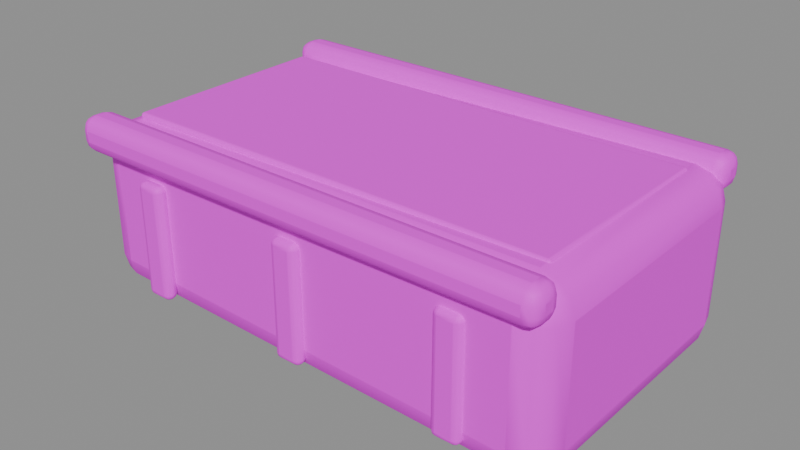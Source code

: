 # Source: planter.blend  (saved by Blender 5.3.31; exported with 4.5.12 LTS)
import bpy
from mathutils import Matrix  # noqa: F401  (used for matrix-valued properties, if any)

bpy.ops.wm.read_factory_settings(use_empty=True)
scene = bpy.context.scene
scene.name = 'Asset | planter'

# ---- collections
col_master___planter = bpy.data.collections.new('MASTER | planter'); scene.collection.children.link(col_master___planter)

# ---- images (referenced by path relative to the original .blend; pixels are not part of the script)
import os
ASSET_DIR = os.environ.get("B2B_ASSET_DIR", "")  # directory of the original .blend (textures are referenced by path, not embedded)
HERE = os.path.dirname(os.path.abspath(__file__))  # packed textures are extracted next to this script under _unpacked/

def load_image(name, relpath, width, height, colorspace="sRGB"):
    """Load a texture the original file referenced (path relative to the .blend, or extracted next to this script)."""
    p = next((c for c in (os.path.join(HERE, relpath), os.path.join(ASSET_DIR, relpath)) if relpath and os.path.exists(c)), "")
    if p:
        img = bpy.data.images.load(p, check_existing=True)
        img.name = name
    else:  # same state as the original file: an image datablock whose file is absent (Cycles renders it pink)
        img = bpy.data.images.new(name, width, height)
        img.source = "FILE"
        img.filepath = "//" + (relpath or name)
    img.colorspace_settings.name = colorspace
    return img
img_sea_cabin_timber_8x8_512_png = load_image('sea_cabin_timber_8x8_512.png', 'sea_cabin_timber_8x8_512.png', 1024, 1024, 'sRGB')

# ---- materials (node trees are filled in below, after node groups)
mat_sea_matte = bpy.data.materials.new('SEA_Matte')
mat_sea_matte.roughness = 0.74

# ---- material node trees
mat_sea_matte.use_nodes = True; mat_sea_matte.node_tree.nodes.clear()
_N = mat_sea_matte.node_tree.nodes; _L = mat_sea_matte.node_tree.links
n0 = _N.new('ShaderNodeBsdfPrincipled'); n0.name = 'Principled BSDF'; n0.location = (-200, 100)
n0.inputs[2].default_value = 0.74
n0.inputs[10].default_value = 0.005
n1 = _N.new('ShaderNodeOutputMaterial'); n1.name = 'Material Output'; n1.location = (200, 100)
n2 = _N.new('ShaderNodeUVMap'); n2.name = 'UV Map'; n2.location = (0, 0)
n2.width = 160
n2.uv_map = 'PaletteUV'
n3 = _N.new('ShaderNodeTexImage'); n3.name = 'Image Texture'; n3.location = (0, 0)
n3.image = img_sea_cabin_timber_8x8_512_png
n3.interpolation = 'Closest'
_L.new(n0.outputs[0], n1.inputs[0])
_L.new(n2.outputs[0], n3.inputs[0])
_L.new(n3.outputs[0], n0.inputs[0])
n1.is_active_output = True

# ---- meshes
me_wide_tapered_planter = bpy.data.meshes.new('Wide tapered planter')
me_wide_tapered_planter.from_pydata([(-0.695, -0.38, 0.01265), (-0.695, 0.38, 0.01265), (-0.695, 0.38, 0.4726), (-0.695, -0.38, 0.4726), (0.695, -0.4009, 0.0), (0.695, 0.4009, 0.0), (0.695, 0.4009, 0.4853), (0.695, -0.4009, 0.4853)], [], [(3, 2, 1, 0), (4, 5, 6, 7), (0, 1, 5, 4), (1, 2, 6, 5), (2, 3, 7, 6), (3, 0, 4, 7)])
me_wide_tapered_planter.polygons.foreach_set('use_smooth', [True] * 6)
_uv = me_wide_tapered_planter.uv_layers.new(name='PaletteUV')
_uv.uv.foreach_set('vector', [0.7225, 0.8125, 0.6875, 0.8475, 0.6525, 0.8125, 0.6875, 0.7775, 0.7225, 0.8125, 0.6875, 0.8475, 0.6525, 0.8125, 0.6875, 0.7775, 0.7225, 0.8125, 0.6875, 0.8475, 0.6525, 0.8125, 0.6875, 0.7775, 0.7225, 0.8125, 0.6875, 0.8475, 0.6525, 0.8125, 0.6875, 0.7775, 0.7225, 0.8125, 0.6875, 0.8475, 0.6525, 0.8125, 0.6875, 0.7775, 0.7225, 0.8125, 0.6875, 0.8475, 0.6525, 0.8125, 0.6875, 0.7775])
me_wide_tapered_planter.materials.append(mat_sea_matte)
me_wide_tapered_planter.update()
me_earth_inside_planter = bpy.data.meshes.new('Earth inside planter')
me_earth_inside_planter.from_pydata([(-0.615, -0.295, 0.4657), (-0.615, 0.295, 0.4657), (-0.615, 0.295, 0.4897), (-0.615, -0.295, 0.4897), (0.615, -0.2888, 0.4659), (0.615, 0.2888, 0.4659), (0.615, 0.2888, 0.4894), (0.615, -0.2888, 0.4894)], [], [(3, 2, 1, 0), (4, 5, 6, 7), (0, 1, 5, 4), (1, 2, 6, 5), (2, 3, 7, 6), (3, 0, 4, 7)])
me_earth_inside_planter.polygons.foreach_set('use_smooth', [True] * 6)
_uv = me_earth_inside_planter.uv_layers.new(name='PaletteUV')
_uv.uv.foreach_set('vector', [0.8475, 0.8125, 0.8125, 0.8475, 0.7775, 0.8125, 0.8125, 0.7775, 0.8475, 0.8125, 0.8125, 0.8475, 0.7775, 0.8125, 0.8125, 0.7775, 0.8475, 0.8125, 0.8125, 0.8475, 0.7775, 0.8125, 0.8125, 0.7775, 0.8475, 0.8125, 0.8125, 0.8475, 0.7775, 0.8125, 0.8125, 0.7775, 0.8475, 0.8125, 0.8125, 0.8475, 0.7775, 0.8125, 0.8125, 0.7775, 0.8475, 0.8125, 0.8125, 0.8475, 0.7775, 0.8125, 0.8125, 0.7775])
me_earth_inside_planter.materials.append(mat_sea_matte)
me_earth_inside_planter.update()
me_planter_wood_rim = bpy.data.meshes.new('Planter wood rim')
me_planter_wood_rim.from_pydata([(-0.68, -0.4345, 0.4101), (-0.68, -0.3395, 0.4101), (-0.68, -0.3395, 0.5051), (-0.68, -0.4345, 0.5051), (0.68, -0.4335, 0.4111), (0.68, -0.3405, 0.4111), (0.68, -0.3405, 0.5042), (0.68, -0.4335, 0.5042)], [], [(3, 2, 1, 0), (4, 5, 6, 7), (0, 1, 5, 4), (1, 2, 6, 5), (2, 3, 7, 6), (3, 0, 4, 7)])
me_planter_wood_rim.polygons.foreach_set('use_smooth', [True] * 6)
_uv = me_planter_wood_rim.uv_layers.new(name='PaletteUV')
_uv.uv.foreach_set('vector', [0.2225, 0.8125, 0.1875, 0.8475, 0.1525, 0.8125, 0.1875, 0.7775, 0.2225, 0.8125, 0.1875, 0.8475, 0.1525, 0.8125, 0.1875, 0.7775, 0.2225, 0.8125, 0.1875, 0.8475, 0.1525, 0.8125, 0.1875, 0.7775, 0.2225, 0.8125, 0.1875, 0.8475, 0.1525, 0.8125, 0.1875, 0.7775, 0.2225, 0.8125, 0.1875, 0.8475, 0.1525, 0.8125, 0.1875, 0.7775, 0.2225, 0.8125, 0.1875, 0.8475, 0.1525, 0.8125, 0.1875, 0.7775])
me_planter_wood_rim.materials.append(mat_sea_matte)
me_planter_wood_rim.update()
me_planter_wood_rim_001 = bpy.data.meshes.new('Planter wood rim.001')
me_planter_wood_rim_001.from_pydata([(-0.68, 0.3395, 0.4101), (-0.68, 0.4345, 0.4101), (-0.68, 0.4345, 0.5051), (-0.68, 0.3395, 0.5051), (0.68, 0.3405, 0.4111), (0.68, 0.4335, 0.4111), (0.68, 0.4335, 0.5042), (0.68, 0.3405, 0.5042)], [], [(3, 2, 1, 0), (4, 5, 6, 7), (0, 1, 5, 4), (1, 2, 6, 5), (2, 3, 7, 6), (3, 0, 4, 7)])
me_planter_wood_rim_001.polygons.foreach_set('use_smooth', [True] * 6)
_uv = me_planter_wood_rim_001.uv_layers.new(name='PaletteUV')
_uv.uv.foreach_set('vector', [0.2225, 0.8125, 0.1875, 0.8475, 0.1525, 0.8125, 0.1875, 0.7775, 0.2225, 0.8125, 0.1875, 0.8475, 0.1525, 0.8125, 0.1875, 0.7775, 0.2225, 0.8125, 0.1875, 0.8475, 0.1525, 0.8125, 0.1875, 0.7775, 0.2225, 0.8125, 0.1875, 0.8475, 0.1525, 0.8125, 0.1875, 0.7775, 0.2225, 0.8125, 0.1875, 0.8475, 0.1525, 0.8125, 0.1875, 0.7775, 0.2225, 0.8125, 0.1875, 0.8475, 0.1525, 0.8125, 0.1875, 0.7775])
me_planter_wood_rim_001.materials.append(mat_sea_matte)
me_planter_wood_rim_001.update()
me_front_vertical_band = bpy.data.meshes.new('Front vertical band')
me_front_vertical_band.from_pydata([(-0.499, -0.415, 0.05265), (-0.421, -0.415, 0.05265), (-0.421, -0.377, 0.05265), (-0.499, -0.377, 0.05265), (-0.4982, -0.4146, 0.3727), (-0.4218, -0.4146, 0.3727), (-0.4218, -0.3774, 0.3727), (-0.4982, -0.3774, 0.3727)], [], [(3, 2, 1, 0), (4, 5, 6, 7), (0, 1, 5, 4), (1, 2, 6, 5), (2, 3, 7, 6), (3, 0, 4, 7)])
me_front_vertical_band.polygons.foreach_set('use_smooth', [True] * 6)
_uv = me_front_vertical_band.uv_layers.new(name='PaletteUV')
_uv.uv.foreach_set('vector', [0.0975, 0.8125, 0.0625, 0.8475, 0.0275, 0.8125, 0.0625, 0.7775, 0.0975, 0.8125, 0.0625, 0.8475, 0.0275, 0.8125, 0.0625, 0.7775, 0.0975, 0.8125, 0.0625, 0.8475, 0.0275, 0.8125, 0.0625, 0.7775, 0.0975, 0.8125, 0.0625, 0.8475, 0.0275, 0.8125, 0.0625, 0.7775, 0.0975, 0.8125, 0.0625, 0.8475, 0.0275, 0.8125, 0.0625, 0.7775, 0.0975, 0.8125, 0.0625, 0.8475, 0.0275, 0.8125, 0.0625, 0.7775])
me_front_vertical_band.materials.append(mat_sea_matte)
me_front_vertical_band.update()
me_front_vertical_band_001 = bpy.data.meshes.new('Front vertical band.001')
me_front_vertical_band_001.from_pydata([(-0.039, -0.415, 0.05265), (0.039, -0.415, 0.05265), (0.039, -0.377, 0.05265), (-0.039, -0.377, 0.05265), (-0.03818, -0.4146, 0.3727), (0.03818, -0.4146, 0.3727), (0.03818, -0.3774, 0.3727), (-0.03818, -0.3774, 0.3727)], [], [(3, 2, 1, 0), (4, 5, 6, 7), (0, 1, 5, 4), (1, 2, 6, 5), (2, 3, 7, 6), (3, 0, 4, 7)])
me_front_vertical_band_001.polygons.foreach_set('use_smooth', [True] * 6)
_uv = me_front_vertical_band_001.uv_layers.new(name='PaletteUV')
_uv.uv.foreach_set('vector', [0.0975, 0.8125, 0.0625, 0.8475, 0.0275, 0.8125, 0.0625, 0.7775, 0.0975, 0.8125, 0.0625, 0.8475, 0.0275, 0.8125, 0.0625, 0.7775, 0.0975, 0.8125, 0.0625, 0.8475, 0.0275, 0.8125, 0.0625, 0.7775, 0.0975, 0.8125, 0.0625, 0.8475, 0.0275, 0.8125, 0.0625, 0.7775, 0.0975, 0.8125, 0.0625, 0.8475, 0.0275, 0.8125, 0.0625, 0.7775, 0.0975, 0.8125, 0.0625, 0.8475, 0.0275, 0.8125, 0.0625, 0.7775])
me_front_vertical_band_001.materials.append(mat_sea_matte)
me_front_vertical_band_001.update()
me_front_vertical_band_002 = bpy.data.meshes.new('Front vertical band.002')
me_front_vertical_band_002.from_pydata([(0.421, -0.415, 0.05265), (0.499, -0.415, 0.05265), (0.499, -0.377, 0.05265), (0.421, -0.377, 0.05265), (0.4218, -0.4146, 0.3727), (0.4982, -0.4146, 0.3727), (0.4982, -0.3774, 0.3727), (0.4218, -0.3774, 0.3727)], [], [(3, 2, 1, 0), (4, 5, 6, 7), (0, 1, 5, 4), (1, 2, 6, 5), (2, 3, 7, 6), (3, 0, 4, 7)])
me_front_vertical_band_002.polygons.foreach_set('use_smooth', [True] * 6)
_uv = me_front_vertical_band_002.uv_layers.new(name='PaletteUV')
_uv.uv.foreach_set('vector', [0.0975, 0.8125, 0.0625, 0.8475, 0.0275, 0.8125, 0.0625, 0.7775, 0.0975, 0.8125, 0.0625, 0.8475, 0.0275, 0.8125, 0.0625, 0.7775, 0.0975, 0.8125, 0.0625, 0.8475, 0.0275, 0.8125, 0.0625, 0.7775, 0.0975, 0.8125, 0.0625, 0.8475, 0.0275, 0.8125, 0.0625, 0.7775, 0.0975, 0.8125, 0.0625, 0.8475, 0.0275, 0.8125, 0.0625, 0.7775, 0.0975, 0.8125, 0.0625, 0.8475, 0.0275, 0.8125, 0.0625, 0.7775])
me_front_vertical_band_002.materials.append(mat_sea_matte)
me_front_vertical_band_002.update()

# ---- objects
ob_wide_tapered_planter = bpy.data.objects.new('Wide tapered planter', me_wide_tapered_planter)
ob_earth_inside_planter = bpy.data.objects.new('Earth inside planter', me_earth_inside_planter)
ob_planter_wood_rim = bpy.data.objects.new('Planter wood rim', me_planter_wood_rim)
ob_planter_wood_rim_001 = bpy.data.objects.new('Planter wood rim.001', me_planter_wood_rim_001)
ob_front_vertical_band = bpy.data.objects.new('Front vertical band', me_front_vertical_band)
ob_front_vertical_band_001 = bpy.data.objects.new('Front vertical band.001', me_front_vertical_band_001)
ob_front_vertical_band_002 = bpy.data.objects.new('Front vertical band.002', me_front_vertical_band_002)

# ---- transforms, parenting, visibility, modifiers, constraints
ob_wide_tapered_planter.location = (0.0, 0.0, 0.0)
_m = ob_wide_tapered_planter.modifiers.new('Real edge rounding', 'BEVEL')
_m.width = 0.087
_m.width_pct = 0.087
_m.segments = 3
_m.harden_normals = True
_m = ob_wide_tapered_planter.modifiers.new('Weighted surface normals', 'WEIGHTED_NORMAL')
_m.keep_sharp = True
ob_earth_inside_planter.location = (0.0, 0.0, 0.0)
_m = ob_earth_inside_planter.modifiers.new('Real edge rounding', 'BEVEL')
_m.width = 0.009
_m.width_pct = 0.009
_m.segments = 3
_m.harden_normals = True
_m = ob_earth_inside_planter.modifiers.new('Weighted surface normals', 'WEIGHTED_NORMAL')
_m.keep_sharp = True
ob_planter_wood_rim.location = (0.0, 0.0, 0.0)
_m = ob_planter_wood_rim.modifiers.new('Real edge rounding', 'BEVEL')
_m.width = 0.033
_m.width_pct = 0.033
_m.segments = 3
_m.harden_normals = True
_m = ob_planter_wood_rim.modifiers.new('Weighted surface normals', 'WEIGHTED_NORMAL')
_m.keep_sharp = True
ob_planter_wood_rim_001.location = (0.0, 0.0, 0.0)
_m = ob_planter_wood_rim_001.modifiers.new('Real edge rounding', 'BEVEL')
_m.width = 0.033
_m.width_pct = 0.033
_m.segments = 3
_m.harden_normals = True
_m = ob_planter_wood_rim_001.modifiers.new('Weighted surface normals', 'WEIGHTED_NORMAL')
_m.keep_sharp = True
ob_front_vertical_band.location = (0.0, 0.0, 0.0)
_m = ob_front_vertical_band.modifiers.new('Real edge rounding', 'BEVEL')
_m.width = 0.017
_m.width_pct = 0.017
_m.segments = 3
_m.harden_normals = True
_m = ob_front_vertical_band.modifiers.new('Weighted surface normals', 'WEIGHTED_NORMAL')
_m.keep_sharp = True
ob_front_vertical_band_001.location = (0.0, 0.0, 0.0)
_m = ob_front_vertical_band_001.modifiers.new('Real edge rounding', 'BEVEL')
_m.width = 0.017
_m.width_pct = 0.017
_m.segments = 3
_m.harden_normals = True
_m = ob_front_vertical_band_001.modifiers.new('Weighted surface normals', 'WEIGHTED_NORMAL')
_m.keep_sharp = True
ob_front_vertical_band_002.location = (0.0, 0.0, 0.0)
_m = ob_front_vertical_band_002.modifiers.new('Real edge rounding', 'BEVEL')
_m.width = 0.017
_m.width_pct = 0.017
_m.segments = 3
_m.harden_normals = True
_m = ob_front_vertical_band_002.modifiers.new('Weighted surface normals', 'WEIGHTED_NORMAL')
_m.keep_sharp = True

# ---- collection membership
col_master___planter.objects.link(ob_wide_tapered_planter)
col_master___planter.objects.link(ob_earth_inside_planter)
col_master___planter.objects.link(ob_planter_wood_rim)
col_master___planter.objects.link(ob_planter_wood_rim_001)
col_master___planter.objects.link(ob_front_vertical_band)
col_master___planter.objects.link(ob_front_vertical_band_001)
col_master___planter.objects.link(ob_front_vertical_band_002)

# ---- scene / render settings (as saved in the file)
scene.frame_start = 1; scene.frame_end = 250; scene.frame_set(1)
scene.render.engine = 'BLENDER_EEVEE_NEXT'
scene.render.image_settings.exr_codec = 'NONE'
scene.render.use_bake_clear = False
scene.render.bake_margin = 0
scene.render.bake_bias = 0.0
scene.render.bake_samples = 0
scene.render.simplify_subdivision_render = 0
scene.render.simplify_child_particles_render = 0.0
scene.render.compositor_device = 'GPU'
scene.eevee.use_volume_custom_range = False
scene.eevee.gtao_distance = 0.0
scene.eevee.use_fast_gi = False
scene.eevee.fast_gi_thickness_near = 0.1
scene.eevee.fast_gi_thickness_far = 0.0
scene.eevee.ray_tracing_options.screen_trace_thickness = 0.1
bpy.context.view_layer.update()

# ---- added for rendering (the .blend has no active camera and no usable light): camera, sun + grey world if the file has none
cam_auto = bpy.data.cameras.new('AutoCamera')
cam_auto.lens = 50.0
cam_auto.sensor_width = 36.0
cam_auto.clip_end = 1000.0
ob_auto_camera = bpy.data.objects.new('AutoCamera', cam_auto)
scene.collection.objects.link(ob_auto_camera)
ob_auto_camera.location = (1.58684, -1.90421, 1.52243)
ob_auto_camera.rotation_euler = (1.09748, -7.21219e-08, 0.694738)
scene.camera = ob_auto_camera
light_auto_sun = bpy.data.lights.new('AutoSun', 'SUN')
light_auto_sun.energy = 3.0
light_auto_sun.angle = 0.0523599
ob_auto_sun = bpy.data.objects.new('AutoSun', light_auto_sun)
scene.collection.objects.link(ob_auto_sun)
ob_auto_sun.rotation_euler = (0.872665, 0.174533, 0.523599)
if scene.world is None:
    world_auto = bpy.data.worlds.new('AutoWorld')
    world_auto.color = (0.3, 0.3, 0.3)
    scene.world = world_auto
bpy.context.view_layer.update()
